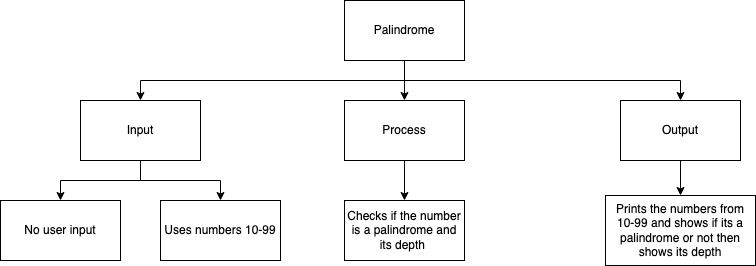

The diagram above was exported from draw.io. Its source (the exported page's mxGraphModel, read from the mxfile embedded in the PNG):
<mxGraphModel dx="1086" dy="740" grid="1" gridSize="10" guides="1" tooltips="1" connect="1" arrows="1" fold="1" page="1" pageScale="1" pageWidth="827" pageHeight="1169" math="0" shadow="0">
  <root>
    <mxCell id="0" />
    <mxCell id="1" parent="0" />
    <mxCell id="6" style="edgeStyle=none;html=1;entryX=0.5;entryY=0;entryDx=0;entryDy=0;" edge="1" parent="1" source="2" target="4">
      <mxGeometry relative="1" as="geometry" />
    </mxCell>
    <mxCell id="7" style="edgeStyle=none;html=1;entryX=0.5;entryY=0;entryDx=0;entryDy=0;rounded=0;" edge="1" parent="1" source="2" target="5">
      <mxGeometry relative="1" as="geometry">
        <Array as="points">
          <mxPoint x="424" y="230" />
          <mxPoint x="160" y="230" />
        </Array>
      </mxGeometry>
    </mxCell>
    <mxCell id="8" style="edgeStyle=none;rounded=0;html=1;entryX=0.5;entryY=0;entryDx=0;entryDy=0;" edge="1" parent="1" source="2" target="3">
      <mxGeometry relative="1" as="geometry">
        <Array as="points">
          <mxPoint x="424" y="230" />
          <mxPoint x="700" y="230" />
        </Array>
      </mxGeometry>
    </mxCell>
    <mxCell id="2" value="Palindrome" style="rounded=0;whiteSpace=wrap;html=1;" vertex="1" parent="1">
      <mxGeometry x="364" y="150" width="120" height="60" as="geometry" />
    </mxCell>
    <mxCell id="12" style="edgeStyle=none;rounded=0;html=1;entryX=0.5;entryY=0;entryDx=0;entryDy=0;" edge="1" parent="1" source="3" target="11">
      <mxGeometry relative="1" as="geometry" />
    </mxCell>
    <mxCell id="3" value="Output" style="rounded=0;whiteSpace=wrap;html=1;" vertex="1" parent="1">
      <mxGeometry x="640" y="250" width="120" height="60" as="geometry" />
    </mxCell>
    <mxCell id="10" style="edgeStyle=none;rounded=0;html=1;entryX=0.5;entryY=0;entryDx=0;entryDy=0;" edge="1" parent="1" source="4" target="9">
      <mxGeometry relative="1" as="geometry" />
    </mxCell>
    <mxCell id="4" value="Process" style="rounded=0;whiteSpace=wrap;html=1;" vertex="1" parent="1">
      <mxGeometry x="364" y="250" width="120" height="60" as="geometry" />
    </mxCell>
    <mxCell id="15" style="edgeStyle=none;rounded=0;html=1;entryX=0.5;entryY=0;entryDx=0;entryDy=0;" edge="1" parent="1" source="5" target="13">
      <mxGeometry relative="1" as="geometry">
        <Array as="points">
          <mxPoint x="160" y="330" />
          <mxPoint x="80" y="330" />
        </Array>
      </mxGeometry>
    </mxCell>
    <mxCell id="17" style="edgeStyle=none;rounded=0;html=1;entryX=0.5;entryY=0;entryDx=0;entryDy=0;" edge="1" parent="1" source="5" target="16">
      <mxGeometry relative="1" as="geometry">
        <Array as="points">
          <mxPoint x="160" y="330" />
          <mxPoint x="240" y="330" />
        </Array>
      </mxGeometry>
    </mxCell>
    <mxCell id="5" value="Input" style="rounded=0;whiteSpace=wrap;html=1;" vertex="1" parent="1">
      <mxGeometry x="100" y="250" width="120" height="60" as="geometry" />
    </mxCell>
    <mxCell id="9" value="Checks if the number is a palindrome and its depth&amp;nbsp;" style="rounded=0;whiteSpace=wrap;html=1;" vertex="1" parent="1">
      <mxGeometry x="364" y="350" width="120" height="60" as="geometry" />
    </mxCell>
    <mxCell id="11" value="Prints the numbers from 10-99 and shows if its a palindrome or not then shows its depth" style="rounded=0;whiteSpace=wrap;html=1;" vertex="1" parent="1">
      <mxGeometry x="625" y="345" width="150" height="70" as="geometry" />
    </mxCell>
    <mxCell id="13" value="No user input" style="rounded=0;whiteSpace=wrap;html=1;" vertex="1" parent="1">
      <mxGeometry x="20" y="350" width="120" height="60" as="geometry" />
    </mxCell>
    <mxCell id="16" value="Uses numbers 10-99" style="rounded=0;whiteSpace=wrap;html=1;" vertex="1" parent="1">
      <mxGeometry x="180" y="350" width="120" height="60" as="geometry" />
    </mxCell>
  </root>
</mxGraphModel>